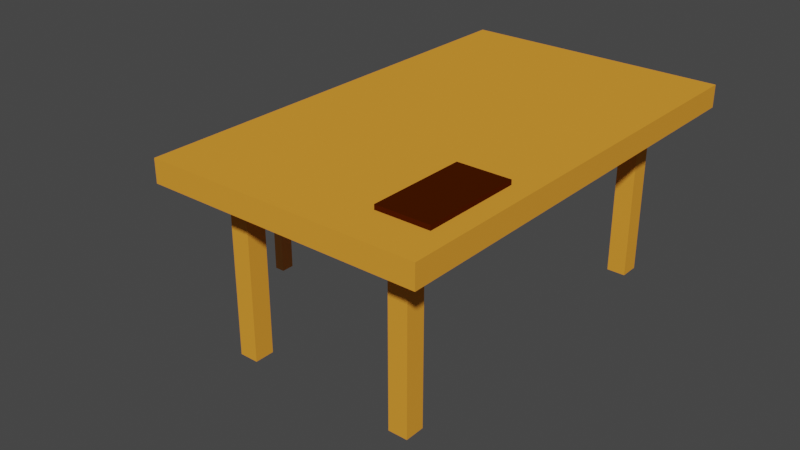 # Source: untitled.blend  (saved by Blender 3.2.14; exported with 4.5.12 LTS)
import bpy
from mathutils import Matrix  # noqa: F401  (used for matrix-valued properties, if any)

bpy.ops.wm.read_factory_settings(use_empty=True)
scene = bpy.context.scene
scene.name = 'Scene'

# ---- collections
col_collection = bpy.data.collections.new('Collection'); scene.collection.children.link(col_collection)

# ---- materials (node trees are filled in below, after node groups)
mat_material = bpy.data.materials.new('Material')
mat_material.alpha_threshold = 0.0
mat_material.use_transparent_shadow = False
mat_material.line_color = (0.0, 0.0, 0.0, 1.0)
mat_001 = bpy.data.materials.new('Материал.001')
mat_001.use_transparent_shadow = False
mat_001.diffuse_color = (0.8, 0.3193, 0.03604, 1.0)
mat_002 = bpy.data.materials.new('Материал.002')
mat_002.use_transparent_shadow = False
mat_002.diffuse_color = (0.8, 0.3274, 0.07587, 1.0)
mat_x = bpy.data.materials.new('Материал')
mat_x.use_transparent_shadow = False
mat_x.diffuse_color = (0.0578, 0.00969, 0.0, 1.0)

# ---- material node trees
mat_material.use_nodes = True; mat_material.node_tree.nodes.clear()
_N = mat_material.node_tree.nodes; _L = mat_material.node_tree.links
n0 = _N.new('ShaderNodeOutputMaterial'); n0.name = 'Material Output'; n0.location = (300, 300)
n1 = _N.new('ShaderNodeBsdfPrincipled'); n1.name = 'Principled BSDF'; n1.location = (10, 300)
n1.distribution = 'GGX'
n1.subsurface_method = 'RANDOM_WALK_SKIN'
n1.inputs[2].default_value = 0.4
n1.inputs[3].default_value = 1.45
n1.inputs[27].default_value = (0.0, 0.0, 0.0, 1.0)
n1.inputs[28].default_value = 1.0
_L.new(n1.outputs[0], n0.inputs[0])
n0.is_active_output = True

# ---- world
world_world = bpy.data.worlds.new('World'); scene.world = world_world
world_world.use_nodes = True; world_world.node_tree.nodes.clear()
_N = world_world.node_tree.nodes; _L = world_world.node_tree.links
n0 = _N.new('ShaderNodeOutputWorld'); n0.name = 'World Output'; n0.location = (300, 300)
n1 = _N.new('ShaderNodeBackground'); n1.name = 'Background'; n1.location = (10, 300)
n1.inputs[0].default_value = (0.05088, 0.05088, 0.05088, 1.0)
_L.new(n1.outputs[0], n0.inputs[0])
n0.is_active_output = True
world_world.color = (0.05088, 0.05088, 0.05088)
world_world.use_sun_shadow = False
world_world.sun_shadow_jitter_overblur = 0.0

# ---- meshes
me_cube = bpy.data.meshes.new('Cube')
me_cube.from_pydata([], [], [])
_uv = me_cube.uv_layers.new(name='UVMap')
_uv.uv.foreach_set('vector', [])
me_cube.materials.append(mat_material)
me_cube.use_mirror_vertex_groups = False
me_cube.update()
me_005 = bpy.data.meshes.new('Куб.005')
me_005.from_pydata([(0.0, 0.0, 0.0), (0.0, 0.0, 0.0), (0.0, 0.0, 0.0), (0.0, 0.0, 0.0), (0.0, 0.0, 0.0), (0.0, 0.0, 0.0), (0.0, 0.0, 0.0), (0.0, 0.0, 0.0)], [], [(0, 1, 3, 2), (2, 3, 7, 6), (6, 7, 5, 4), (4, 5, 1, 0), (2, 6, 4, 0), (7, 3, 1, 5)])
_uv = me_005.uv_layers.new(name='UVКарта')
_uv.uv.foreach_set('vector', [0.375, 0.0, 0.625, 0.0, 0.625, 0.25, 0.375, 0.25, 0.375, 0.25, 0.625, 0.25, 0.625, 0.5, 0.375, 0.5, 0.375, 0.5, 0.625, 0.5, 0.625, 0.75, 0.375, 0.75, 0.375, 0.75, 0.625, 0.75, 0.625, 1.0, 0.375, 1.0, 0.125, 0.5, 0.375, 0.5, 0.375, 0.75, 0.125, 0.75, 0.625, 0.5, 0.875, 0.5, 0.875, 0.75, 0.625, 0.75])
me_005.update()
me_006 = bpy.data.meshes.new('Куб.006')
me_006.from_pydata([(-1.0, -1.0, -1.0), (-1.0, -1.0, -0.7341), (-1.0, 7.8, -1.0), (-1.0, 7.8, -0.7341), (1.0, -1.0, -1.0), (1.0, -1.0, -0.7341), (1.0, 7.8, -1.0), (1.0, 7.8, -0.7341)], [], [(0, 1, 3, 2), (2, 3, 7, 6), (6, 7, 5, 4), (4, 5, 1, 0), (2, 6, 4, 0), (7, 3, 1, 5)])
_uv = me_006.uv_layers.new(name='UVКарта')
_uv.uv.foreach_set('vector', [0.375, 0.0, 0.625, 0.0, 0.625, 0.25, 0.375, 0.25, 0.375, 0.25, 0.625, 0.25, 0.625, 0.5, 0.375, 0.5, 0.375, 0.5, 0.625, 0.5, 0.625, 0.75, 0.375, 0.75, 0.375, 0.75, 0.625, 0.75, 0.625, 1.0, 0.375, 1.0, 0.125, 0.5, 0.375, 0.5, 0.375, 0.75, 0.125, 0.75, 0.625, 0.5, 0.875, 0.5, 0.875, 0.75, 0.625, 0.75])
me_006.materials.append(mat_001)
me_006.update()
me_007 = bpy.data.meshes.new('Куб.007')
me_007.from_pydata([(-1.0, -1.0, -1.0), (-1.0, -1.0, 1.0), (-1.0, 1.0, -1.0), (-1.0, 1.0, 1.0), (1.0, -1.0, -1.0), (1.0, -1.0, 1.0), (1.0, 1.0, -1.0), (1.0, 1.0, 1.0)], [], [(0, 1, 3, 2), (2, 3, 7, 6), (6, 7, 5, 4), (4, 5, 1, 0), (2, 6, 4, 0), (7, 3, 1, 5)])
_uv = me_007.uv_layers.new(name='UVКарта')
_uv.uv.foreach_set('vector', [0.375, 0.0, 0.625, 0.0, 0.625, 0.25, 0.375, 0.25, 0.375, 0.25, 0.625, 0.25, 0.625, 0.5, 0.375, 0.5, 0.375, 0.5, 0.625, 0.5, 0.625, 0.75, 0.375, 0.75, 0.375, 0.75, 0.625, 0.75, 0.625, 1.0, 0.375, 1.0, 0.125, 0.5, 0.375, 0.5, 0.375, 0.75, 0.125, 0.75, 0.625, 0.5, 0.875, 0.5, 0.875, 0.75, 0.625, 0.75])
me_007.materials.append(mat_001)
me_007.update()
me_008 = bpy.data.meshes.new('Куб.008')
me_008.from_pydata([(-1.0, -1.0, -1.0), (-1.0, -1.0, 1.0), (-1.0, 1.0, -1.0), (-1.0, 1.0, 1.0), (1.0, -1.0, -1.0), (1.0, -1.0, 1.0), (1.0, 1.0, -1.0), (1.0, 1.0, 1.0)], [], [(0, 1, 3, 2), (2, 3, 7, 6), (6, 7, 5, 4), (4, 5, 1, 0), (2, 6, 4, 0), (7, 3, 1, 5)])
_uv = me_008.uv_layers.new(name='UVКарта')
_uv.uv.foreach_set('vector', [0.375, 0.0, 0.625, 0.0, 0.625, 0.25, 0.375, 0.25, 0.375, 0.25, 0.625, 0.25, 0.625, 0.5, 0.375, 0.5, 0.375, 0.5, 0.625, 0.5, 0.625, 0.75, 0.375, 0.75, 0.375, 0.75, 0.625, 0.75, 0.625, 1.0, 0.375, 1.0, 0.125, 0.5, 0.375, 0.5, 0.375, 0.75, 0.125, 0.75, 0.625, 0.5, 0.875, 0.5, 0.875, 0.75, 0.625, 0.75])
me_008.materials.append(mat_001)
me_008.update()
me_009 = bpy.data.meshes.new('Куб.009')
me_009.from_pydata([(-1.0, -1.0, -1.0), (-1.0, -1.0, 1.0), (-1.0, 1.0, -1.0), (-1.0, 1.0, 1.0), (1.0, -1.0, -1.0), (1.0, -1.0, 1.0), (1.0, 1.0, -1.0), (1.0, 1.0, 1.0)], [], [(0, 1, 3, 2), (2, 3, 7, 6), (6, 7, 5, 4), (4, 5, 1, 0), (2, 6, 4, 0), (7, 3, 1, 5)])
_uv = me_009.uv_layers.new(name='UVКарта')
_uv.uv.foreach_set('vector', [0.375, 0.0, 0.625, 0.0, 0.625, 0.25, 0.375, 0.25, 0.375, 0.25, 0.625, 0.25, 0.625, 0.5, 0.375, 0.5, 0.375, 0.5, 0.625, 0.5, 0.625, 0.75, 0.375, 0.75, 0.375, 0.75, 0.625, 0.75, 0.625, 1.0, 0.375, 1.0, 0.125, 0.5, 0.375, 0.5, 0.375, 0.75, 0.125, 0.75, 0.625, 0.5, 0.875, 0.5, 0.875, 0.75, 0.625, 0.75])
me_009.materials.append(mat_001)
me_009.update()
me_010 = bpy.data.meshes.new('Куб.010')
me_010.from_pydata([(-1.0, -1.0, -1.0), (-1.0, -1.0, 1.0), (-1.0, 1.0, -1.0), (-1.0, 1.0, 1.0), (1.0, -1.0, -1.0), (1.0, -1.0, 1.0), (1.0, 1.0, -1.0), (1.0, 1.0, 1.0)], [], [(0, 1, 3, 2), (2, 3, 7, 6), (6, 7, 5, 4), (4, 5, 1, 0), (2, 6, 4, 0), (7, 3, 1, 5)])
_uv = me_010.uv_layers.new(name='UVКарта')
_uv.uv.foreach_set('vector', [0.375, 0.0, 0.625, 0.0, 0.625, 0.25, 0.375, 0.25, 0.375, 0.25, 0.625, 0.25, 0.625, 0.5, 0.375, 0.5, 0.375, 0.5, 0.625, 0.5, 0.625, 0.75, 0.375, 0.75, 0.375, 0.75, 0.625, 0.75, 0.625, 1.0, 0.375, 1.0, 0.125, 0.5, 0.375, 0.5, 0.375, 0.75, 0.125, 0.75, 0.625, 0.5, 0.875, 0.5, 0.875, 0.75, 0.625, 0.75])
me_010.materials.append(mat_001)
me_010.update()
me_011 = bpy.data.meshes.new('Куб.011')
me_011.from_pydata([(-1.0, -1.0, -1.0), (-1.0, -1.0, 1.0), (-1.0, 1.0, -1.0), (-1.0, 1.0, 1.0), (1.0, -1.0, -1.0), (1.0, -1.0, 1.0), (1.0, 1.0, -1.0), (1.0, 1.0, 1.0)], [], [(0, 1, 3, 2), (2, 3, 7, 6), (6, 7, 5, 4), (4, 5, 1, 0), (2, 6, 4, 0), (7, 3, 1, 5)])
_uv = me_011.uv_layers.new(name='UVКарта')
_uv.uv.foreach_set('vector', [0.375, 0.0, 0.625, 0.0, 0.625, 0.25, 0.375, 0.25, 0.375, 0.25, 0.625, 0.25, 0.625, 0.5, 0.375, 0.5, 0.375, 0.5, 0.625, 0.5, 0.625, 0.75, 0.375, 0.75, 0.375, 0.75, 0.625, 0.75, 0.625, 1.0, 0.375, 1.0, 0.125, 0.5, 0.375, 0.5, 0.375, 0.75, 0.125, 0.75, 0.625, 0.5, 0.875, 0.5, 0.875, 0.75, 0.625, 0.75])
me_011.materials.append(mat_002)
me_011.update()
me_012 = bpy.data.meshes.new('Куб.012')
me_012.from_pydata([(-1.0, -1.0, -1.0), (-1.0, -1.0, 1.0), (-1.0, 1.0, -1.0), (-1.0, 1.0, 1.0), (1.0, -1.0, -1.0), (1.0, -1.0, 1.0), (1.0, 1.0, -1.0), (1.0, 1.0, 1.0)], [], [(0, 1, 3, 2), (2, 3, 7, 6), (6, 7, 5, 4), (4, 5, 1, 0), (2, 6, 4, 0), (7, 3, 1, 5)])
_uv = me_012.uv_layers.new(name='UVКарта')
_uv.uv.foreach_set('vector', [0.375, 0.0, 0.625, 0.0, 0.625, 0.25, 0.375, 0.25, 0.375, 0.25, 0.625, 0.25, 0.625, 0.5, 0.375, 0.5, 0.375, 0.5, 0.625, 0.5, 0.625, 0.75, 0.375, 0.75, 0.375, 0.75, 0.625, 0.75, 0.625, 1.0, 0.375, 1.0, 0.125, 0.5, 0.375, 0.5, 0.375, 0.75, 0.125, 0.75, 0.625, 0.5, 0.875, 0.5, 0.875, 0.75, 0.625, 0.75])
me_012.materials.append(mat_002)
me_012.update()
me_013 = bpy.data.meshes.new('Куб.013')
me_013.from_pydata([(-1.0, -1.0, -1.0), (-1.0, -1.0, 1.0), (-1.0, 1.0, -1.0), (-1.0, 1.0, 1.0), (1.0, -1.0, -1.0), (1.0, -1.0, 1.0), (1.0, 1.0, -1.0), (1.0, 1.0, 1.0)], [], [(0, 1, 3, 2), (2, 3, 7, 6), (6, 7, 5, 4), (4, 5, 1, 0), (2, 6, 4, 0), (7, 3, 1, 5)])
_uv = me_013.uv_layers.new(name='UVКарта')
_uv.uv.foreach_set('vector', [0.375, 0.0, 0.625, 0.0, 0.625, 0.25, 0.375, 0.25, 0.375, 0.25, 0.625, 0.25, 0.625, 0.5, 0.375, 0.5, 0.375, 0.5, 0.625, 0.5, 0.625, 0.75, 0.375, 0.75, 0.375, 0.75, 0.625, 0.75, 0.625, 1.0, 0.375, 1.0, 0.125, 0.5, 0.375, 0.5, 0.375, 0.75, 0.125, 0.75, 0.625, 0.5, 0.875, 0.5, 0.875, 0.75, 0.625, 0.75])
me_013.materials.append(mat_002)
me_013.update()
me_014 = bpy.data.meshes.new('Куб.014')
me_014.from_pydata([(-1.0, -1.0, -1.0), (-1.0, -1.0, 1.0), (-1.0, 1.0, -1.0), (-1.0, 1.0, 1.0), (1.0, -1.0, -1.0), (1.0, -1.0, 1.0), (1.0, 1.0, -1.0), (1.0, 1.0, 1.0)], [], [(0, 1, 3, 2), (2, 3, 7, 6), (6, 7, 5, 4), (4, 5, 1, 0), (2, 6, 4, 0), (7, 3, 1, 5)])
_uv = me_014.uv_layers.new(name='UVКарта')
_uv.uv.foreach_set('vector', [0.375, 0.0, 0.625, 0.0, 0.625, 0.25, 0.375, 0.25, 0.375, 0.25, 0.625, 0.25, 0.625, 0.5, 0.375, 0.5, 0.375, 0.5, 0.625, 0.5, 0.625, 0.75, 0.375, 0.75, 0.375, 0.75, 0.625, 0.75, 0.625, 1.0, 0.375, 1.0, 0.125, 0.5, 0.375, 0.5, 0.375, 0.75, 0.125, 0.75, 0.625, 0.5, 0.875, 0.5, 0.875, 0.75, 0.625, 0.75])
me_014.materials.append(mat_002)
me_014.update()
me_015 = bpy.data.meshes.new('Куб.015')
me_015.from_pydata([(-1.0, -1.0, -1.0), (-1.0, -1.0, 1.0), (-1.0, 1.0, -1.0), (-1.0, 1.0, 1.0), (1.0, -1.0, -1.0), (1.0, -1.0, 1.0), (1.0, 1.0, -1.0), (1.0, 1.0, 1.0)], [], [(0, 1, 3, 2), (2, 3, 7, 6), (6, 7, 5, 4), (4, 5, 1, 0), (2, 6, 4, 0), (7, 3, 1, 5)])
_uv = me_015.uv_layers.new(name='UVКарта')
_uv.uv.foreach_set('vector', [0.375, 0.0, 0.625, 0.0, 0.625, 0.25, 0.375, 0.25, 0.375, 0.25, 0.625, 0.25, 0.625, 0.5, 0.375, 0.5, 0.375, 0.5, 0.625, 0.5, 0.625, 0.75, 0.375, 0.75, 0.375, 0.75, 0.625, 0.75, 0.625, 1.0, 0.375, 1.0, 0.125, 0.5, 0.375, 0.5, 0.375, 0.75, 0.125, 0.75, 0.625, 0.5, 0.875, 0.5, 0.875, 0.75, 0.625, 0.75])
me_015.materials.append(mat_002)
me_015.update()
me_016 = bpy.data.meshes.new('Куб.016')
me_016.from_pydata([(-1.0, -1.0, -1.0), (-1.0, -1.0, 1.0), (-1.0, 1.0, -1.0), (-1.0, 1.0, 1.0), (1.0, -1.0, -1.0), (1.0, -1.0, 1.0), (1.0, 1.0, -1.0), (1.0, 1.0, 1.0), (-1.0, 0.0, -1.0), (-1.0, 0.0, 1.0), (1.0, 0.0, -1.0), (1.0, 0.0, 1.0), (-1.0, -0.5, -1.0), (1.0, -0.5, 1.0), (-1.0, -0.5, 1.0), (1.0, -0.5, -1.0), (-1.0, 0.5, 1.0), (1.0, 0.5, -1.0), (-1.0, 0.5, -1.0), (1.0, 0.5, 1.0), (0.0, 1.0, -1.0), (0.0, 1.0, 1.0), (0.0, -1.0, -1.0), (0.0, -1.0, 1.0), (0.0, 0.0, 1.0), (0.0, 0.0, -1.0), (0.0, -0.5, 1.0), (0.0, -0.5, -1.0), (0.0, 0.5, -1.0), (0.0, 0.5, 1.0), (-0.5, 1.0, -1.0), (-0.5, -1.0, 1.0), (-0.5, 0.0, -1.0), (-0.5, -0.5, -1.0), (-0.5, 0.5, -1.0), (-0.5, 1.0, 1.0), (-0.5, -1.0, -1.0), (-0.5, 0.0, 1.0), (-0.5, -0.5, 1.0), (-0.5, 0.5, 1.0), (0.5, 1.0, 1.0), (0.5, -1.0, -1.0), (0.5, 0.0, 1.0), (0.5, -0.5, 1.0), (0.5, 0.5, 1.0), (0.5, 1.0, -1.0), (0.5, -1.0, 1.0), (0.5, 0.0, -1.0), (0.5, -0.5, -1.0), (0.5, 0.5, -1.0), (-1.0, -0.2416, 1.0), (1.0, -0.2416, -1.0), (-1.0, -0.2416, -1.0), (1.0, -0.2416, 1.0), (0.0, -0.2416, -1.0), (0.0, -0.2416, 1.0), (-0.5, -0.2416, -1.0), (-0.5, -0.2416, 1.0), (0.5, -0.2416, 1.0), (0.5, -0.2416, -1.0), (-1.0, -0.75, -1.0), (1.0, -0.75, 1.0), (-1.0, -0.75, 1.0), (1.0, -0.75, -1.0), (0.0, -0.75, 1.0), (0.0, -0.75, -1.0), (-0.5, -0.75, -1.0), (-0.5, -0.75, 1.0), (0.5, -0.75, 1.0), (0.5, -0.75, -1.0), (-1.0, 0.25, -1.0), (1.0, 0.25, 1.0), (-1.0, 0.25, 1.0), (1.0, 0.25, -1.0), (0.0, 0.25, -1.0), (0.0, 0.25, 1.0), (-0.5, 0.25, -1.0), (-0.5, 0.25, 1.0), (0.5, 0.25, 1.0), (0.5, 0.25, -1.0), (-1.0, 0.75, 1.0), (1.0, 0.75, -1.0), (-1.0, 0.75, -1.0), (1.0, 0.75, 1.0), (0.0, 0.75, 1.0), (0.0, 0.75, -1.0), (-0.5, 0.75, -1.0), (-0.5, 0.75, 1.0), (0.5, 0.75, 1.0), (0.5, 0.75, -1.0)], [], [(82, 80, 3, 2), (45, 40, 7, 6), (63, 61, 5, 4), (36, 31, 1, 0), (69, 63, 4, 41), (67, 62, 1, 31), (77, 72, 9, 37), (79, 73, 10, 47), (73, 71, 11, 10), (52, 50, 9, 8), (60, 62, 14, 12), (57, 50, 14, 38), (59, 51, 15, 48), (51, 53, 13, 15), (81, 83, 19, 17), (89, 81, 17, 49), (87, 80, 16, 39), (70, 72, 16, 18), (88, 84, 29, 44), (86, 85, 28, 34), (56, 54, 27, 33), (58, 55, 26, 43), (76, 74, 25, 32), (78, 75, 24, 42), (68, 64, 23, 46), (66, 65, 22, 36), (41, 46, 23, 22), (30, 35, 21, 20), (2, 3, 35, 30), (60, 66, 36, 0), (70, 76, 32, 8), (52, 56, 33, 12), (82, 86, 34, 18), (84, 87, 39, 29), (55, 57, 38, 26), (75, 77, 37, 24), (64, 67, 31, 23), (22, 23, 31, 36), (4, 5, 46, 41), (61, 68, 46, 5), (71, 78, 42, 11), (53, 58, 43, 13), (83, 88, 44, 19), (85, 89, 49, 28), (54, 59, 48, 27), (74, 79, 47, 25), (65, 69, 41, 22), (20, 21, 40, 45), (25, 47, 59, 54), (11, 42, 58, 53), (24, 37, 57, 55), (8, 32, 56, 52), (42, 24, 55, 58), (32, 25, 54, 56), (10, 11, 53, 51), (47, 10, 51, 59), (37, 9, 50, 57), (12, 14, 50, 52), (27, 48, 69, 65), (13, 43, 68, 61), (26, 38, 67, 64), (12, 33, 66, 60), (33, 27, 65, 66), (43, 26, 64, 68), (0, 1, 62, 60), (38, 14, 62, 67), (48, 15, 63, 69), (15, 13, 61, 63), (28, 49, 79, 74), (19, 44, 78, 71), (29, 39, 77, 75), (18, 34, 76, 70), (44, 29, 75, 78), (34, 28, 74, 76), (8, 9, 72, 70), (17, 19, 71, 73), (49, 17, 73, 79), (39, 16, 72, 77), (20, 45, 89, 85), (7, 40, 88, 83), (21, 35, 87, 84), (2, 30, 86, 82), (30, 20, 85, 86), (40, 21, 84, 88), (35, 3, 80, 87), (45, 6, 81, 89), (6, 7, 83, 81), (18, 16, 80, 82)])
_uv = me_016.uv_layers.new(name='UVКарта')
_uv.uv.foreach_set('vector', [0.375, 0.2188, 0.625, 0.2188, 0.625, 0.25, 0.375, 0.25, 0.375, 0.4375, 0.625, 0.4375, 0.625, 0.5, 0.375, 0.5, 0.375, 0.7188, 0.625, 0.7188, 0.625, 0.75, 0.375, 0.75, 0.375, 0.9375, 0.625, 0.9375, 0.625, 1.0, 0.375, 1.0, 0.3125, 0.7188, 0.375, 0.7188, 0.375, 0.75, 0.3125, 0.75, 0.8125, 0.7188, 0.875, 0.7188, 0.875, 0.75, 0.8125, 0.75, 0.8125, 0.5938, 0.875, 0.5938, 0.875, 0.625, 0.8125, 0.625, 0.3125, 0.5938, 0.375, 0.5938, 0.375, 0.625, 0.3125, 0.625, 0.375, 0.5938, 0.625, 0.5938, 0.625, 0.625, 0.375, 0.625, 0.375, 0.0948, 0.625, 0.0948, 0.625, 0.125, 0.375, 0.125, 0.375, 0.03125, 0.625, 0.03125, 0.625, 0.0625, 0.375, 0.0625, 0.8125, 0.6552, 0.875, 0.6552, 0.875, 0.6875, 0.8125, 0.6875, 0.3125, 0.6552, 0.375, 0.6552, 0.375, 0.6875, 0.3125, 0.6875, 0.375, 0.6552, 0.625, 0.6552, 0.625, 0.6875, 0.375, 0.6875, 0.375, 0.5312, 0.625, 0.5312, 0.625, 0.5625, 0.375, 0.5625, 0.3125, 0.5312, 0.375, 0.5312, 0.375, 0.5625, 0.3125, 0.5625, 0.8125, 0.5312, 0.875, 0.5312, 0.875, 0.5625, 0.8125, 0.5625, 0.375, 0.1562, 0.625, 0.1562, 0.625, 0.1875, 0.375, 0.1875, 0.6875, 0.5312, 0.75, 0.5312, 0.75, 0.5625, 0.6875, 0.5625, 0.1875, 0.5312, 0.25, 0.5312, 0.25, 0.5625, 0.1875, 0.5625, 0.1875, 0.6552, 0.25, 0.6552, 0.25, 0.6875, 0.1875, 0.6875, 0.6875, 0.6552, 0.75, 0.6552, 0.75, 0.6875, 0.6875, 0.6875, 0.1875, 0.5938, 0.25, 0.5938, 0.25, 0.625, 0.1875, 0.625, 0.6875, 0.5938, 0.75, 0.5938, 0.75, 0.625, 0.6875, 0.625, 0.6875, 0.7188, 0.75, 0.7188, 0.75, 0.75, 0.6875, 0.75, 0.1875, 0.7188, 0.25, 0.7188, 0.25, 0.75, 0.1875, 0.75, 0.375, 0.8125, 0.625, 0.8125, 0.625, 0.875, 0.375, 0.875, 0.375, 0.3125, 0.625, 0.3125, 0.625, 0.375, 0.375, 0.375, 0.375, 0.25, 0.625, 0.25, 0.625, 0.3125, 0.375, 0.3125, 0.125, 0.7188, 0.1875, 0.7188, 0.1875, 0.75, 0.125, 0.75, 0.125, 0.5938, 0.1875, 0.5938, 0.1875, 0.625, 0.125, 0.625, 0.125, 0.6552, 0.1875, 0.6552, 0.1875, 0.6875, 0.125, 0.6875, 0.125, 0.5312, 0.1875, 0.5312, 0.1875, 0.5625, 0.125, 0.5625, 0.75, 0.5312, 0.8125, 0.5312, 0.8125, 0.5625, 0.75, 0.5625, 0.75, 0.6552, 0.8125, 0.6552, 0.8125, 0.6875, 0.75, 0.6875, 0.75, 0.5938, 0.8125, 0.5938, 0.8125, 0.625, 0.75, 0.625, 0.75, 0.7188, 0.8125, 0.7188, 0.8125, 0.75, 0.75, 0.75, 0.375, 0.875, 0.625, 0.875, 0.625, 0.9375, 0.375, 0.9375, 0.375, 0.75, 0.625, 0.75, 0.625, 0.8125, 0.375, 0.8125, 0.625, 0.7188, 0.6875, 0.7188, 0.6875, 0.75, 0.625, 0.75, 0.625, 0.5938, 0.6875, 0.5938, 0.6875, 0.625, 0.625, 0.625, 0.625, 0.6552, 0.6875, 0.6552, 0.6875, 0.6875, 0.625, 0.6875, 0.625, 0.5312, 0.6875, 0.5312, 0.6875, 0.5625, 0.625, 0.5625, 0.25, 0.5312, 0.3125, 0.5312, 0.3125, 0.5625, 0.25, 0.5625, 0.25, 0.6552, 0.3125, 0.6552, 0.3125, 0.6875, 0.25, 0.6875, 0.25, 0.5938, 0.3125, 0.5938, 0.3125, 0.625, 0.25, 0.625, 0.25, 0.7188, 0.3125, 0.7188, 0.3125, 0.75, 0.25, 0.75, 0.375, 0.375, 0.625, 0.375, 0.625, 0.4375, 0.375, 0.4375, 0.25, 0.625, 0.3125, 0.625, 0.3125, 0.6552, 0.25, 0.6552, 0.625, 0.625, 0.6875, 0.625, 0.6875, 0.6552, 0.625, 0.6552, 0.75, 0.625, 0.8125, 0.625, 0.8125, 0.6552, 0.75, 0.6552, 0.125, 0.625, 0.1875, 0.625, 0.1875, 0.6552, 0.125, 0.6552, 0.6875, 0.625, 0.75, 0.625, 0.75, 0.6552, 0.6875, 0.6552, 0.1875, 0.625, 0.25, 0.625, 0.25, 0.6552, 0.1875, 0.6552, 0.375, 0.625, 0.625, 0.625, 0.625, 0.6552, 0.375, 0.6552, 0.3125, 0.625, 0.375, 0.625, 0.375, 0.6552, 0.3125, 0.6552, 0.8125, 0.625, 0.875, 0.625, 0.875, 0.6552, 0.8125, 0.6552, 0.375, 0.0625, 0.625, 0.0625, 0.625, 0.0948, 0.375, 0.0948, 0.25, 0.6875, 0.3125, 0.6875, 0.3125, 0.7188, 0.25, 0.7188, 0.625, 0.6875, 0.6875, 0.6875, 0.6875, 0.7188, 0.625, 0.7188, 0.75, 0.6875, 0.8125, 0.6875, 0.8125, 0.7188, 0.75, 0.7188, 0.125, 0.6875, 0.1875, 0.6875, 0.1875, 0.7188, 0.125, 0.7188, 0.1875, 0.6875, 0.25, 0.6875, 0.25, 0.7188, 0.1875, 0.7188, 0.6875, 0.6875, 0.75, 0.6875, 0.75, 0.7188, 0.6875, 0.7188, 0.375, 0.0, 0.625, 0.0, 0.625, 0.03125, 0.375, 0.03125, 0.8125, 0.6875, 0.875, 0.6875, 0.875, 0.7188, 0.8125, 0.7188, 0.3125, 0.6875, 0.375, 0.6875, 0.375, 0.7188, 0.3125, 0.7188, 0.375, 0.6875, 0.625, 0.6875, 0.625, 0.7188, 0.375, 0.7188, 0.25, 0.5625, 0.3125, 0.5625, 0.3125, 0.5938, 0.25, 0.5938, 0.625, 0.5625, 0.6875, 0.5625, 0.6875, 0.5938, 0.625, 0.5938, 0.75, 0.5625, 0.8125, 0.5625, 0.8125, 0.5938, 0.75, 0.5938, 0.125, 0.5625, 0.1875, 0.5625, 0.1875, 0.5938, 0.125, 0.5938, 0.6875, 0.5625, 0.75, 0.5625, 0.75, 0.5938, 0.6875, 0.5938, 0.1875, 0.5625, 0.25, 0.5625, 0.25, 0.5938, 0.1875, 0.5938, 0.375, 0.125, 0.625, 0.125, 0.625, 0.1562, 0.375, 0.1562, 0.375, 0.5625, 0.625, 0.5625, 0.625, 0.5938, 0.375, 0.5938, 0.3125, 0.5625, 0.375, 0.5625, 0.375, 0.5938, 0.3125, 0.5938, 0.8125, 0.5625, 0.875, 0.5625, 0.875, 0.5938, 0.8125, 0.5938, 0.25, 0.5, 0.3125, 0.5, 0.3125, 0.5312, 0.25, 0.5312, 0.625, 0.5, 0.6875, 0.5, 0.6875, 0.5312, 0.625, 0.5312, 0.75, 0.5, 0.8125, 0.5, 0.8125, 0.5312, 0.75, 0.5312, 0.125, 0.5, 0.1875, 0.5, 0.1875, 0.5312, 0.125, 0.5312, 0.1875, 0.5, 0.25, 0.5, 0.25, 0.5312, 0.1875, 0.5312, 0.6875, 0.5, 0.75, 0.5, 0.75, 0.5312, 0.6875, 0.5312, 0.8125, 0.5, 0.875, 0.5, 0.875, 0.5312, 0.8125, 0.5312, 0.3125, 0.5, 0.375, 0.5, 0.375, 0.5312, 0.3125, 0.5312, 0.375, 0.5, 0.625, 0.5, 0.625, 0.5312, 0.375, 0.5312, 0.375, 0.1875, 0.625, 0.1875, 0.625, 0.2188, 0.375, 0.2188])
me_016.materials.append(mat_x)
me_016.update()

# ---- objects
ob_cube = bpy.data.objects.new('Cube', me_cube)
ob_x = bpy.data.objects.new('Куб', me_005)
ob_001 = bpy.data.objects.new('Куб.001', me_006)
ob_002 = bpy.data.objects.new('Куб.002', me_007)
ob_003 = bpy.data.objects.new('Куб.003', me_008)
ob_004 = bpy.data.objects.new('Куб.004', me_009)
ob_005 = bpy.data.objects.new('Куб.005', me_010)
ob_006 = bpy.data.objects.new('Куб.006', me_011)
ob_007 = bpy.data.objects.new('Куб.007', me_012)
ob_008 = bpy.data.objects.new('Куб.008', me_013)
ob_009 = bpy.data.objects.new('Куб.009', me_014)
ob_010 = bpy.data.objects.new('Куб.010', me_015)
ob_011 = bpy.data.objects.new('Куб.011', me_016)

# ---- transforms, parenting, visibility, modifiers, constraints
ob_cube.location = (0.0, 0.0, 0.0)
ob_cube.lock_rotations_4d = False
ob_cube.empty_display_type = 'ARROWS'
ob_cube.lineart.crease_threshold = 0.0
ob_x.location = (0.0, 0.0, -0.7472)
ob_001.location = (0.0, 0.0, 2.988)
ob_001.scale = (1.583, 0.5964, 1.0)
ob_002.location = (1.0, 0.0, 1.004)
ob_002.scale = (0.1118, 0.1165, 1.0)
ob_003.location = (-1.0, 0.0, 1.004)
ob_003.scale = (0.1118, 0.1165, 1.0)
ob_004.location = (1.0, 4.0, 1.004)
ob_004.scale = (0.1118, 0.1165, 1.0)
ob_005.location = (-1.0, 4.0, 1.004)
ob_005.scale = (0.1118, 0.1165, 1.0)
ob_006.location = (-2.464, 2.01, 1.231)
ob_006.scale = (0.6349, 0.6855, -0.08173)
ob_007.location = (-2.167, 2.5, 0.5575)
ob_007.scale = (0.0598, 0.07775, -0.615)
ob_008.location = (-2.167, 1.555, 0.5575)
ob_008.scale = (0.0598, 0.07775, -0.615)
ob_009.location = (-2.871, 1.555, 0.5575)
ob_009.scale = (0.0598, 0.07775, -0.615)
ob_010.location = (-2.871, 2.5, 0.5575)
ob_010.scale = (0.0598, 0.07775, -0.615)
ob_011.location = (1.041, 0.4741, 2.285)
ob_011.scale = (0.307, 0.5811, 0.02614)

# ---- collection membership
col_collection.objects.link(ob_cube)
col_collection.objects.link(ob_x)
col_collection.objects.link(ob_001)
col_collection.objects.link(ob_002)
col_collection.objects.link(ob_003)
col_collection.objects.link(ob_004)
col_collection.objects.link(ob_005)
col_collection.objects.link(ob_006)
col_collection.objects.link(ob_007)
col_collection.objects.link(ob_008)
col_collection.objects.link(ob_009)
col_collection.objects.link(ob_010)
col_collection.objects.link(ob_011)

# ---- scene / render settings (as saved in the file)
scene.frame_start = 1; scene.frame_end = 250; scene.frame_set(1)
scene.render.engine = 'BLENDER_EEVEE_NEXT'
scene.cycles.sampling_pattern = 'TABULATED_SOBOL'
scene.cycles.use_light_tree = False
scene.view_settings.view_transform = 'Filmic'
bpy.context.view_layer.update()

# ---- added for rendering (the .blend has no active camera and no usable light): camera, sun
cam_auto = bpy.data.cameras.new('AutoCamera')
cam_auto.lens = 50.0
cam_auto.sensor_width = 36.0
cam_auto.clip_end = 1000.0
ob_auto_camera = bpy.data.objects.new('AutoCamera', cam_auto)
scene.collection.objects.link(ob_auto_camera)
ob_auto_camera.location = (6.33829, -6.48728, 6.45877)
ob_auto_camera.rotation_euler = (1.09748, -7.21219e-08, 0.694738)
scene.camera = ob_auto_camera
light_auto_sun = bpy.data.lights.new('AutoSun', 'SUN')
light_auto_sun.energy = 3.0
light_auto_sun.angle = 0.0523599
ob_auto_sun = bpy.data.objects.new('AutoSun', light_auto_sun)
scene.collection.objects.link(ob_auto_sun)
ob_auto_sun.rotation_euler = (0.872665, 0.174533, 0.523599)
bpy.context.view_layer.update()
